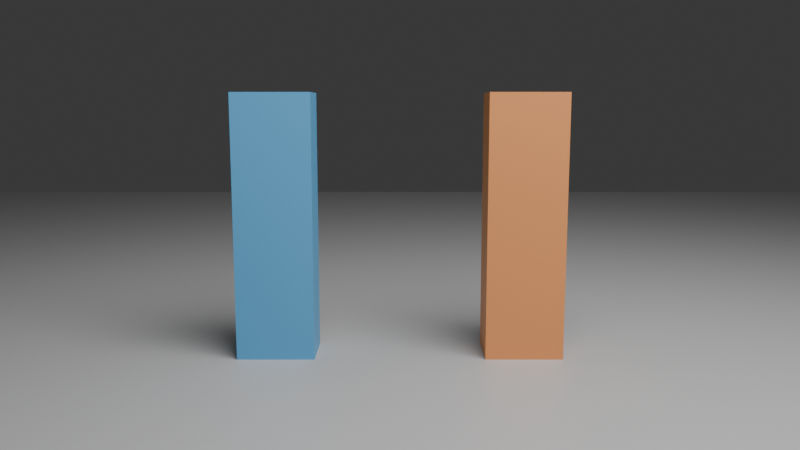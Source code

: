 # Source: previs.blend  (saved by Blender 5.2.45; exported with 4.5.12 LTS)
import bpy
from mathutils import Matrix  # noqa: F401  (used for matrix-valued properties, if any)

bpy.ops.wm.read_factory_settings(use_empty=True)
scene = bpy.context.scene
scene.name = 'SH01'

# ---- materials (node trees are filled in below, after node groups)
mat_sh01_ch01 = bpy.data.materials.new('SH01_CH01')
mat_sh01_ch01.diffuse_color = (0.12, 0.45, 0.8, 1.0)
mat_sh01_ch02 = bpy.data.materials.new('SH01_CH02')
mat_sh01_ch02.diffuse_color = (0.9, 0.35, 0.12, 1.0)
mat_sh01_floor = bpy.data.materials.new('SH01_floor')
mat_sh01_floor.diffuse_color = (0.55, 0.55, 0.55, 1.0)

# ---- material node trees
mat_sh01_ch01.use_nodes = True; mat_sh01_ch01.node_tree.nodes.clear()
_N = mat_sh01_ch01.node_tree.nodes; _L = mat_sh01_ch01.node_tree.links
n0 = _N.new('ShaderNodeBsdfPrincipled'); n0.name = 'Principled BSDF'; n0.location = (-200, 100)
n0.inputs[0].default_value = (0.12, 0.45, 0.8, 1.0)
n0.inputs[10].default_value = 0.005
n1 = _N.new('ShaderNodeOutputMaterial'); n1.name = 'Material Output'; n1.location = (200, 100)
_L.new(n0.outputs[0], n1.inputs[0])
n1.is_active_output = True
mat_sh01_ch02.use_nodes = True; mat_sh01_ch02.node_tree.nodes.clear()
_N = mat_sh01_ch02.node_tree.nodes; _L = mat_sh01_ch02.node_tree.links
n0 = _N.new('ShaderNodeBsdfPrincipled'); n0.name = 'Principled BSDF'; n0.location = (-200, 100)
n0.inputs[0].default_value = (0.9, 0.35, 0.12, 1.0)
n0.inputs[10].default_value = 0.005
n1 = _N.new('ShaderNodeOutputMaterial'); n1.name = 'Material Output'; n1.location = (200, 100)
_L.new(n0.outputs[0], n1.inputs[0])
n1.is_active_output = True
mat_sh01_floor.use_nodes = True; mat_sh01_floor.node_tree.nodes.clear()
_N = mat_sh01_floor.node_tree.nodes; _L = mat_sh01_floor.node_tree.links
n0 = _N.new('ShaderNodeBsdfPrincipled'); n0.name = 'Principled BSDF'; n0.location = (-200, 100)
n0.inputs[0].default_value = (0.55, 0.55, 0.55, 1.0)
n0.inputs[10].default_value = 0.005
n1 = _N.new('ShaderNodeOutputMaterial'); n1.name = 'Material Output'; n1.location = (200, 100)
_L.new(n0.outputs[0], n1.inputs[0])
n1.is_active_output = True

# ---- world
world_sh01_world = bpy.data.worlds.new('SH01_world'); scene.world = world_sh01_world
world_sh01_world.use_nodes = True; world_sh01_world.node_tree.nodes.clear()
_N = world_sh01_world.node_tree.nodes; _L = world_sh01_world.node_tree.links
n0 = _N.new('ShaderNodeBackground'); n0.name = 'Background'; n0.location = (-200, 100)
n0.inputs[0].default_value = (0.12, 0.12, 0.12, 1.0)
n0.inputs[1].default_value = 0.4
n1 = _N.new('ShaderNodeOutputWorld'); n1.name = 'World Output'; n1.location = (200, 100)
_L.new(n0.outputs[0], n1.inputs[0])
n1.is_active_output = True

# ---- cameras
cam_sh01_camera = bpy.data.cameras.new('SH01_camera')
cam_sh01_camera.sensor_fit = 'HORIZONTAL'
cam_sh01_camera.clip_end = 100.0
cam_sh01_camera.lens = 35.0
cam_sh01_camera.sensor_height = 20.25

# ---- lights
light_sh01_key = bpy.data.lights.new('SH01_key', 'AREA')
light_sh01_key.energy = 500.0
light_sh01_key.size = 5.0

# ---- meshes
me_sh01_ch01 = bpy.data.meshes.new('SH01_CH01')
me_sh01_ch01.from_pydata([(-0.25, -0.175, -0.85), (-0.25, -0.175, 0.85), (-0.25, 0.175, -0.85), (-0.25, 0.175, 0.85), (0.25, -0.175, -0.85), (0.25, -0.175, 0.85), (0.25, 0.175, -0.85), (0.25, 0.175, 0.85)], [], [(0, 1, 3, 2), (4, 6, 7, 5), (0, 4, 5, 1), (2, 3, 7, 6), (1, 5, 7, 3), (0, 2, 6, 4)])
me_sh01_ch01.materials.append(mat_sh01_ch01)
me_sh01_ch01.update()
me_sh01_ch02 = bpy.data.meshes.new('SH01_CH02')
me_sh01_ch02.from_pydata([(-0.25, -0.175, -0.85), (-0.25, -0.175, 0.85), (-0.25, 0.175, -0.85), (-0.25, 0.175, 0.85), (0.25, -0.175, -0.85), (0.25, -0.175, 0.85), (0.25, 0.175, -0.85), (0.25, 0.175, 0.85)], [], [(0, 1, 3, 2), (4, 6, 7, 5), (0, 4, 5, 1), (2, 3, 7, 6), (1, 5, 7, 3), (0, 2, 6, 4)])
me_sh01_ch02.materials.append(mat_sh01_ch02)
me_sh01_ch02.update()
me_sh01_floor = bpy.data.meshes.new('SH01_floor')
me_sh01_floor.from_pydata([(-10.0, -10.0, -0.05), (-10.0, -10.0, 0.05), (-10.0, 10.0, -0.05), (-10.0, 10.0, 0.05), (10.0, -10.0, -0.05), (10.0, -10.0, 0.05), (10.0, 10.0, -0.05), (10.0, 10.0, 0.05)], [], [(0, 1, 3, 2), (4, 6, 7, 5), (0, 4, 5, 1), (2, 3, 7, 6), (1, 5, 7, 3), (0, 2, 6, 4)])
me_sh01_floor.materials.append(mat_sh01_floor)
me_sh01_floor.update()

# ---- objects
ob_sh01_ch01 = bpy.data.objects.new('SH01_CH01', me_sh01_ch01)
ob_sh01_ch02 = bpy.data.objects.new('SH01_CH02', me_sh01_ch02)
ob_sh01_floor = bpy.data.objects.new('SH01_floor', me_sh01_floor)
ob_sh01_key = bpy.data.objects.new('SH01_key', light_sh01_key)
ob_sh01_camera = bpy.data.objects.new('SH01_camera', cam_sh01_camera)

# ---- transforms, parenting, visibility, modifiers, constraints
ob_sh01_ch01.location = (-0.8, 0.0, 0.85)
ob_sh01_ch02.location = (0.8, 0.0, 0.85)
ob_sh01_floor.location = (0.0, 0.0, -0.05)
ob_sh01_key.location = (2.0, -3.0, 6.0)
ob_sh01_key.rotation_mode = 'QUATERNION'
ob_sh01_key.rotation_quaternion = (0.9223, 0.2558, 0.07745, 0.2792)
ob_sh01_camera.location = (0.0, -5.0, 1.6)
ob_sh01_camera.rotation_mode = 'QUATERNION'
ob_sh01_camera.rotation_quaternion = (0.7577, 0.6526, 0.0, 0.0)

# ---- collection membership
scene.collection.objects.link(ob_sh01_ch01)
scene.collection.objects.link(ob_sh01_ch02)
scene.collection.objects.link(ob_sh01_floor)
scene.collection.objects.link(ob_sh01_key)
scene.collection.objects.link(ob_sh01_camera)

# ---- scene / render settings (as saved in the file)
scene.camera = ob_sh01_camera
scene.frame_start = 1; scene.frame_end = 1; scene.frame_set(1)
scene.render.engine = 'CYCLES'
scene.render.image_settings.exr_codec = 'NONE'
scene.render.resolution_x = 320
scene.render.resolution_y = 180
scene.render.use_bake_clear = False
scene.render.bake_margin = 0
scene.render.bake_bias = 0.0
scene.render.bake_samples = 0
scene.render.simplify_subdivision_render = 0
scene.render.simplify_child_particles_render = 0.0
scene.render.compositor_device = 'GPU'
scene.cycles.samples = 8
scene.eevee.use_volume_custom_range = False
scene.eevee.gtao_distance = 0.0
scene.eevee.use_fast_gi = False
scene.eevee.fast_gi_thickness_near = 0.1
scene.eevee.fast_gi_thickness_far = 0.0
scene.eevee.ray_tracing_options.screen_trace_thickness = 0.1
bpy.context.view_layer.update()
